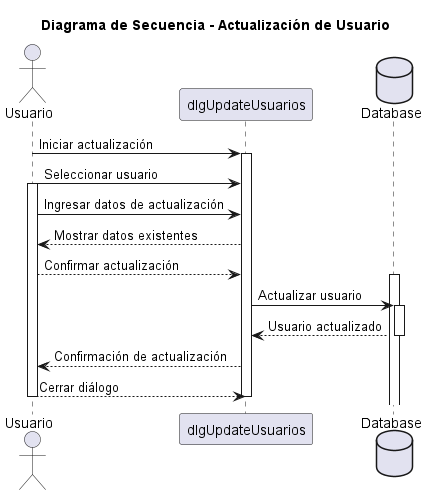

The diagram above was rendered by PlantUML. Its source (embedded in the PNG):
@startuml

title Diagrama de Secuencia - Actualización de Usuario

actor Usuario
participant "dlgUpdateUsuarios" as Dialog
database Database

Usuario -> Dialog: Iniciar actualización
activate Dialog

Usuario -> Dialog: Seleccionar usuario
activate Usuario

Usuario -> Dialog: Ingresar datos de actualización
Usuario <-- Dialog: Mostrar datos existentes
Usuario --> Dialog: Confirmar actualización
activate Database

Dialog -> Database: Actualizar usuario
activate Database

Database --> Dialog: Usuario actualizado
deactivate Database

Usuario <-- Dialog: Confirmación de actualización
Usuario --> Dialog: Cerrar diálogo
deactivate Usuario
deactivate Dialog

@enduml